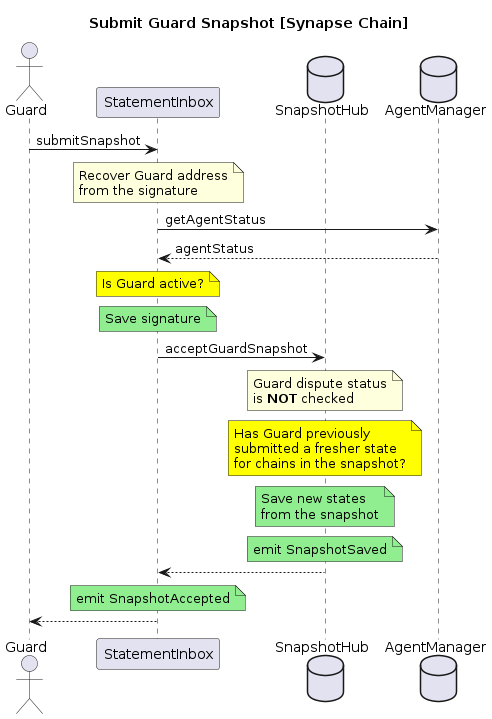

The diagram above was rendered by PlantUML. Its source (embedded in the PNG):
@startuml SubmitSnapshot
title Submit Guard Snapshot [Synapse Chain]
' Ordering of the participants
actor "Guard" as G
participant "StatementInbox" as SI
database "SnapshotHub" as SH
database "AgentManager" as AM
' Sequence of operations
G -> SI: submitSnapshot
note over SI
    Recover Guard address
    from the signature
end note
SI -> AM: getAgentStatus
AM --> SI: agentStatus
note over SI #Yellow
    Is Guard active?
end note
note over SI #LightGreen
    Save signature
end note
SI -> SH: acceptGuardSnapshot
note over SH
    Guard dispute status
    is **NOT** checked
end note
note over SH #Yellow
    Has Guard previously
    submitted a fresher state
    for chains in the snapshot?
end note
note over SH #LightGreen
    Save new states
    from the snapshot
end note
note over SH #LightGreen
    emit SnapshotSaved
end note
SH --> SI
note over SI #LightGreen
    emit SnapshotAccepted
end note
SI --> G
@enduml